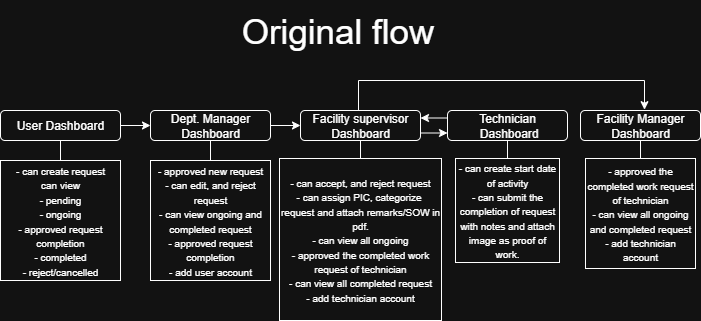

The diagram above was exported from draw.io. Its source (the exported page's mxGraphModel, read from the mxfile embedded in the PNG):
<mxGraphModel dx="2377" dy="1308" grid="1" gridSize="10" guides="1" tooltips="1" connect="1" arrows="1" fold="1" page="1" pageScale="1" pageWidth="850" pageHeight="1100" math="0" shadow="0">
  <root>
    <mxCell id="0" />
    <mxCell id="1" parent="0" />
    <mxCell id="mp2ecky8mDY5ZGY87EEG-36" style="edgeStyle=orthogonalEdgeStyle;rounded=0;orthogonalLoop=1;jettySize=auto;html=1;entryX=0;entryY=0.5;entryDx=0;entryDy=0;" edge="1" parent="1" source="mp2ecky8mDY5ZGY87EEG-37" target="mp2ecky8mDY5ZGY87EEG-41">
      <mxGeometry relative="1" as="geometry" />
    </mxCell>
    <mxCell id="mp2ecky8mDY5ZGY87EEG-37" value="User Dashboard" style="rounded=1;whiteSpace=wrap;html=1;" vertex="1" parent="1">
      <mxGeometry x="75" y="740" width="120" height="30" as="geometry" />
    </mxCell>
    <mxCell id="mp2ecky8mDY5ZGY87EEG-38" value="" style="endArrow=none;html=1;rounded=0;entryX=0.5;entryY=1;entryDx=0;entryDy=0;exitX=0.5;exitY=0.067;exitDx=0;exitDy=0;exitPerimeter=0;" edge="1" parent="1" target="mp2ecky8mDY5ZGY87EEG-37">
      <mxGeometry width="50" height="50" relative="1" as="geometry">
        <mxPoint x="135" y="790.01" as="sourcePoint" />
        <mxPoint x="215" y="770" as="targetPoint" />
      </mxGeometry>
    </mxCell>
    <mxCell id="mp2ecky8mDY5ZGY87EEG-39" value="&lt;font style=&quot;font-size: 10px;&quot;&gt;- can create request&lt;/font&gt;&lt;div&gt;&lt;font style=&quot;font-size: 10px;&quot;&gt;can view&lt;/font&gt;&lt;/div&gt;&lt;div&gt;&lt;font style=&quot;font-size: 10px;&quot;&gt;- pending&lt;/font&gt;&lt;/div&gt;&lt;div&gt;&lt;font style=&quot;font-size: 10px;&quot;&gt;- ongoing&lt;/font&gt;&lt;/div&gt;&lt;div&gt;&lt;font style=&quot;font-size: 10px;&quot;&gt;- approved request completion&lt;/font&gt;&lt;/div&gt;&lt;div&gt;&lt;span style=&quot;font-size: 10px; background-color: transparent; color: light-dark(rgb(0, 0, 0), rgb(255, 255, 255));&quot;&gt;- completed&lt;/span&gt;&lt;/div&gt;&lt;div&gt;&lt;font style=&quot;font-size: 10px;&quot;&gt;- reject/cancelled&lt;/font&gt;&lt;/div&gt;" style="whiteSpace=wrap;html=1;aspect=fixed;" vertex="1" parent="1">
      <mxGeometry x="75" y="790" width="120" height="120" as="geometry" />
    </mxCell>
    <mxCell id="mp2ecky8mDY5ZGY87EEG-40" style="edgeStyle=orthogonalEdgeStyle;rounded=0;orthogonalLoop=1;jettySize=auto;html=1;entryX=0;entryY=0.5;entryDx=0;entryDy=0;" edge="1" parent="1" source="mp2ecky8mDY5ZGY87EEG-41" target="mp2ecky8mDY5ZGY87EEG-45">
      <mxGeometry relative="1" as="geometry" />
    </mxCell>
    <mxCell id="mp2ecky8mDY5ZGY87EEG-41" value="Dept. Manager Dashboard" style="rounded=1;whiteSpace=wrap;html=1;" vertex="1" parent="1">
      <mxGeometry x="225" y="740" width="120" height="30" as="geometry" />
    </mxCell>
    <mxCell id="mp2ecky8mDY5ZGY87EEG-42" value="" style="endArrow=none;html=1;rounded=0;entryX=0.5;entryY=1;entryDx=0;entryDy=0;exitX=0.5;exitY=0.067;exitDx=0;exitDy=0;exitPerimeter=0;" edge="1" parent="1" target="mp2ecky8mDY5ZGY87EEG-41">
      <mxGeometry width="50" height="50" relative="1" as="geometry">
        <mxPoint x="285" y="790.01" as="sourcePoint" />
        <mxPoint x="365" y="770" as="targetPoint" />
      </mxGeometry>
    </mxCell>
    <mxCell id="mp2ecky8mDY5ZGY87EEG-43" value="&lt;font style=&quot;font-size: 10px;&quot;&gt;- approved new request&lt;/font&gt;&lt;div&gt;&lt;font style=&quot;font-size: 10px;&quot;&gt;- can edit, and reject request&lt;/font&gt;&lt;/div&gt;&lt;div&gt;&lt;font style=&quot;font-size: 10px;&quot;&gt;- can view ongoing and completed request&lt;/font&gt;&lt;/div&gt;&lt;div&gt;&lt;font style=&quot;font-size: 10px;&quot;&gt;- approved request completion&lt;/font&gt;&lt;/div&gt;&lt;div&gt;&lt;font style=&quot;font-size: 10px;&quot;&gt;- add user account&lt;/font&gt;&lt;/div&gt;" style="whiteSpace=wrap;html=1;aspect=fixed;" vertex="1" parent="1">
      <mxGeometry x="225" y="790" width="120" height="120" as="geometry" />
    </mxCell>
    <mxCell id="mp2ecky8mDY5ZGY87EEG-63" style="edgeStyle=orthogonalEdgeStyle;rounded=0;orthogonalLoop=1;jettySize=auto;html=1;exitX=1;exitY=0.75;exitDx=0;exitDy=0;entryX=0;entryY=0.75;entryDx=0;entryDy=0;" edge="1" parent="1" source="mp2ecky8mDY5ZGY87EEG-45" target="mp2ecky8mDY5ZGY87EEG-49">
      <mxGeometry relative="1" as="geometry" />
    </mxCell>
    <mxCell id="mp2ecky8mDY5ZGY87EEG-45" value="Facility supervisor&lt;div&gt;Dashboard&lt;/div&gt;" style="rounded=1;whiteSpace=wrap;html=1;" vertex="1" parent="1">
      <mxGeometry x="375" y="740" width="120" height="30" as="geometry" />
    </mxCell>
    <mxCell id="mp2ecky8mDY5ZGY87EEG-46" value="" style="endArrow=none;html=1;rounded=0;entryX=0.5;entryY=1;entryDx=0;entryDy=0;exitX=0.5;exitY=0.067;exitDx=0;exitDy=0;exitPerimeter=0;" edge="1" parent="1" target="mp2ecky8mDY5ZGY87EEG-45">
      <mxGeometry width="50" height="50" relative="1" as="geometry">
        <mxPoint x="435" y="790.01" as="sourcePoint" />
        <mxPoint x="515" y="770" as="targetPoint" />
      </mxGeometry>
    </mxCell>
    <mxCell id="mp2ecky8mDY5ZGY87EEG-47" value="&lt;div&gt;&lt;font style=&quot;font-size: 10px;&quot;&gt;- can accept, and reject request&lt;/font&gt;&lt;/div&gt;&lt;div&gt;&lt;font style=&quot;font-size: 10px;&quot;&gt;- can assign PIC, categorize&amp;nbsp; request and attach remarks/SOW in pdf.&lt;/font&gt;&lt;/div&gt;&lt;div&gt;&lt;span style=&quot;font-size: 10px; background-color: transparent; color: light-dark(rgb(0, 0, 0), rgb(255, 255, 255));&quot;&gt;- can view all ongoing&lt;/span&gt;&lt;/div&gt;&lt;div&gt;&lt;span style=&quot;font-size: 10px; background-color: transparent; color: light-dark(rgb(0, 0, 0), rgb(255, 255, 255));&quot;&gt;-&amp;nbsp;&lt;/span&gt;&lt;span style=&quot;font-size: 10px; background-color: transparent; color: light-dark(rgb(0, 0, 0), rgb(255, 255, 255));&quot;&gt;approved the completed work request of technician&lt;/span&gt;&lt;/div&gt;&lt;div&gt;&lt;span style=&quot;font-size: 10px; background-color: transparent; color: light-dark(rgb(0, 0, 0), rgb(255, 255, 255));&quot;&gt;- can view all completed request&lt;/span&gt;&lt;/div&gt;&lt;div&gt;&lt;span style=&quot;font-size: 10px; background-color: transparent; color: light-dark(rgb(0, 0, 0), rgb(255, 255, 255));&quot;&gt;- add technician account&lt;/span&gt;&lt;/div&gt;" style="whiteSpace=wrap;html=1;aspect=fixed;" vertex="1" parent="1">
      <mxGeometry x="354" y="788" width="162" height="162" as="geometry" />
    </mxCell>
    <mxCell id="mp2ecky8mDY5ZGY87EEG-64" style="edgeStyle=orthogonalEdgeStyle;rounded=0;orthogonalLoop=1;jettySize=auto;html=1;exitX=0;exitY=0.25;exitDx=0;exitDy=0;entryX=1;entryY=0.25;entryDx=0;entryDy=0;" edge="1" parent="1" source="mp2ecky8mDY5ZGY87EEG-49" target="mp2ecky8mDY5ZGY87EEG-45">
      <mxGeometry relative="1" as="geometry" />
    </mxCell>
    <mxCell id="mp2ecky8mDY5ZGY87EEG-49" value="Technician&lt;div&gt;&amp;nbsp;Dashboard&lt;/div&gt;" style="rounded=1;whiteSpace=wrap;html=1;" vertex="1" parent="1">
      <mxGeometry x="522" y="740" width="120" height="30" as="geometry" />
    </mxCell>
    <mxCell id="mp2ecky8mDY5ZGY87EEG-50" value="" style="endArrow=none;html=1;rounded=0;entryX=0.5;entryY=1;entryDx=0;entryDy=0;exitX=0.5;exitY=0.067;exitDx=0;exitDy=0;exitPerimeter=0;" edge="1" parent="1" target="mp2ecky8mDY5ZGY87EEG-49">
      <mxGeometry width="50" height="50" relative="1" as="geometry">
        <mxPoint x="582" y="790.01" as="sourcePoint" />
        <mxPoint x="662" y="770" as="targetPoint" />
      </mxGeometry>
    </mxCell>
    <mxCell id="mp2ecky8mDY5ZGY87EEG-51" value="&lt;div&gt;&lt;font style=&quot;font-size: 10px;&quot;&gt;- can create start date of activity&lt;/font&gt;&lt;/div&gt;&lt;div&gt;&lt;span style=&quot;font-size: 10px;&quot;&gt;- can submit the completion of request with notes and attach image as proof of work.&lt;/span&gt;&lt;/div&gt;" style="whiteSpace=wrap;html=1;aspect=fixed;" vertex="1" parent="1">
      <mxGeometry x="530" y="788" width="104" height="104" as="geometry" />
    </mxCell>
    <mxCell id="mp2ecky8mDY5ZGY87EEG-56" value="Facility Manager Dashboard" style="rounded=1;whiteSpace=wrap;html=1;" vertex="1" parent="1">
      <mxGeometry x="655" y="740" width="120" height="30" as="geometry" />
    </mxCell>
    <mxCell id="mp2ecky8mDY5ZGY87EEG-57" value="" style="endArrow=none;html=1;rounded=0;entryX=0.5;entryY=1;entryDx=0;entryDy=0;exitX=0.5;exitY=0.067;exitDx=0;exitDy=0;exitPerimeter=0;" edge="1" parent="1" target="mp2ecky8mDY5ZGY87EEG-56">
      <mxGeometry width="50" height="50" relative="1" as="geometry">
        <mxPoint x="715" y="790.01" as="sourcePoint" />
        <mxPoint x="795" y="770" as="targetPoint" />
      </mxGeometry>
    </mxCell>
    <mxCell id="mp2ecky8mDY5ZGY87EEG-58" value="&lt;font style=&quot;font-size: 10px;&quot;&gt;- approved the completed work request of technician&lt;/font&gt;&lt;div&gt;&lt;font style=&quot;font-size: 10px;&quot;&gt;- can view all ongoing and completed request&lt;/font&gt;&lt;/div&gt;&lt;div&gt;&lt;font style=&quot;font-size: 10px;&quot;&gt;- add technician account&lt;/font&gt;&lt;/div&gt;" style="whiteSpace=wrap;html=1;aspect=fixed;" vertex="1" parent="1">
      <mxGeometry x="660" y="788" width="110" height="110" as="geometry" />
    </mxCell>
    <mxCell id="mp2ecky8mDY5ZGY87EEG-62" style="edgeStyle=orthogonalEdgeStyle;rounded=0;orthogonalLoop=1;jettySize=auto;html=1;entryX=0.55;entryY=-0.027;entryDx=0;entryDy=0;entryPerimeter=0;" edge="1" parent="1">
      <mxGeometry relative="1" as="geometry">
        <mxPoint x="433" y="740" as="sourcePoint" />
        <mxPoint x="719" y="739.1899999999999" as="targetPoint" />
        <Array as="points">
          <mxPoint x="433" y="710" />
          <mxPoint x="719" y="710" />
        </Array>
      </mxGeometry>
    </mxCell>
    <mxCell id="mp2ecky8mDY5ZGY87EEG-65" value="&lt;font style=&quot;font-size: 35px;&quot;&gt;Original flow&lt;/font&gt;" style="text;html=1;align=center;verticalAlign=middle;resizable=0;points=[];autosize=1;strokeColor=none;fillColor=none;" vertex="1" parent="1">
      <mxGeometry x="302" y="630" width="220" height="60" as="geometry" />
    </mxCell>
  </root>
</mxGraphModel>